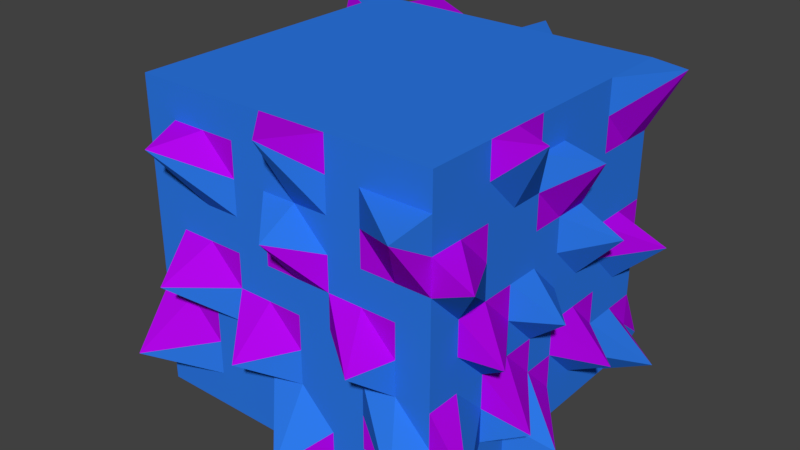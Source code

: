 # Source: block3.blend  (saved by Blender 2.79.0; exported with 4.5.12 LTS)
import bpy
from mathutils import Matrix  # noqa: F401  (used for matrix-valued properties, if any)

bpy.ops.wm.read_factory_settings(use_empty=True)
scene = bpy.context.scene
scene.name = 'Scene'

# ---- collections
col_collection_1 = bpy.data.collections.new('Collection 1'); scene.collection.children.link(col_collection_1)

# ---- materials (node trees are filled in below, after node groups)
mat_material = bpy.data.materials.new('Material')
mat_material.alpha_threshold = 0.0
mat_material.use_transparent_shadow = False
mat_material.diffuse_color = (0.02684, 0.1919, 0.8, 1.0)
mat_material.roughness = 0.5
mat_material.line_color = (0.0, 0.0, 0.0, 1.0)
mat_material_001 = bpy.data.materials.new('Material.001')
mat_material_001.alpha_threshold = 0.0
mat_material_001.use_transparent_shadow = False
mat_material_001.diffuse_color = (0.4484, 0.002057, 0.8, 1.0)
mat_material_001.roughness = 0.5

# ---- material node trees

# ---- world
world_world = bpy.data.worlds.new('World'); scene.world = world_world
world_world.color = (0.05088, 0.05088, 0.05088)
world_world.use_sun_shadow = False
world_world.sun_shadow_jitter_overblur = 0.0
world_world.cycles.sampling_method = 'MANUAL'

# ---- meshes
me_cube = bpy.data.meshes.new('Cube')
me_cube.from_pydata([(1.0, 1.0, -1.0), (1.0, -1.0, -1.0), (-1.0, -1.0, -1.0), (-1.0, 1.0, -1.0), (1.0, 1.0, 1.0), (1.0, -1.0, 1.0), (-1.0, -1.0, 1.0), (-1.0, 1.0, 1.0), (1.0, 0.7778, -1.0), (1.0, 0.5556, -1.0), (1.0, 0.3333, -1.0), (1.0, 0.1111, -1.0), (1.0, -0.1111, -1.0), (1.0, -0.3333, -1.0), (1.0, -0.5556, -1.0), (1.0, -0.7778, -1.0), (-1.0, -0.7778, -1.0), (-1.0, -0.5556, -1.0), (-1.0, -0.3333, -1.0), (-1.0, -0.1111, -1.0), (-1.0, 0.1111, -1.0), (-1.0, 0.3333, -1.0), (-1.0, 0.5556, -1.0), (-1.0, 0.7778, -1.0), (1.0, 0.7778, 1.0), (1.0, 0.5556, 1.0), (1.0, 0.3333, 1.0), (1.0, 0.1111, 1.0), (1.0, -0.1111, 1.0), (1.0, -0.3333, 1.0), (1.0, -0.5556, 1.0), (1.0, -0.7778, 1.0), (-1.0, -0.7778, 1.0), (-1.0, -0.5556, 1.0), (-1.0, -0.3333, 1.0), (-1.0, -0.1111, 1.0), (-1.0, 0.1111, 1.0), (-1.0, 0.3333, 1.0), (-1.0, 0.5556, 1.0), (-1.0, 0.7778, 1.0), (0.7778, 1.0, -1.0), (0.5556, 1.0, -1.0), (0.3333, 1.0, -1.0), (0.1111, 1.0, -1.0), (-0.1111, 1.0, -1.0), (-0.3333, 1.0, -1.0), (-0.5556, 1.0, -1.0), (-0.7778, 1.0, -1.0), (0.7778, -1.0, -1.0), (0.5556, -1.0, -1.0), (0.3333, -1.0, -1.0), (0.1111, -1.0, -1.0), (-0.1111, -1.0, -1.0), (-0.3333, -1.0, -1.0), (-0.5556, -1.0, -1.0), (-0.7778, -1.0, -1.0), (0.7778, 1.0, 1.0), (0.5556, 1.0, 1.0), (0.3333, 1.0, 1.0), (0.1111, 1.0, 1.0), (-0.1111, 1.0, 1.0), (-0.3333, 1.0, 1.0), (-0.5556, 1.0, 1.0), (-0.7778, 1.0, 1.0), (0.7778, -1.0, 1.0), (0.5556, -1.0, 1.0), (0.3333, -1.0, 1.0), (0.1111, -1.0, 1.0), (-0.1111, -1.0, 1.0), (-0.3333, -1.0, 1.0), (-0.5556, -1.0, 1.0), (-0.7778, -1.0, 1.0), (-0.7778, 0.7778, 1.0), (-0.5556, 0.7778, 1.0), (-0.3333, 0.7778, 1.0), (-0.1111, 0.7778, 1.0), (0.1111, 0.7778, 1.0), (0.3333, 0.7778, 1.0), (0.5556, 0.7778, 1.0), (0.7778, 0.7778, 1.0), (-0.7778, 0.5556, 1.0), (-0.5556, 0.5556, 1.0), (-0.3333, 0.5556, 1.0), (-0.1111, 0.5556, 1.0), (0.1111, 0.5556, 1.0), (0.3333, 0.5556, 1.0), (0.5556, 0.5556, 1.0), (0.7778, 0.5556, 1.0), (-0.7778, 0.3333, 1.0), (-0.5556, 0.3333, 1.0), (-0.3333, 0.3333, 1.0), (-0.1111, 0.3333, 1.0), (0.1111, 0.3333, 1.0), (0.3333, 0.3333, 1.0), (0.5556, 0.3333, 1.0), (0.7778, 0.3333, 1.0), (-0.7778, 0.1111, 1.0), (-0.5556, 0.1111, 1.0), (-0.3333, 0.1111, 1.0), (-0.1111, 0.1111, 1.0), (0.1111, 0.1111, 1.0), (0.3333, 0.1111, 1.0), (0.5556, 0.1111, 1.0), (0.7778, 0.1111, 1.0), (-0.7778, -0.1111, 1.0), (-0.5556, -0.1111, 1.0), (-0.3333, -0.1111, 1.0), (-0.1111, -0.1111, 1.0), (0.1111, -0.1111, 1.0), (0.3333, -0.1111, 1.0), (0.5556, -0.1111, 1.0), (0.7778, -0.1111, 1.0), (-0.7778, -0.3333, 1.0), (-0.5556, -0.3333, 1.0), (-0.3333, -0.3333, 1.0), (-0.1111, -0.3333, 1.0), (0.1111, -0.3333, 1.0), (0.3333, -0.3333, 1.0), (0.5556, -0.3333, 1.0), (0.7778, -0.3333, 1.0), (-0.7778, -0.5556, 1.0), (-0.5556, -0.5556, 1.0), (-0.3333, -0.5556, 1.0), (-0.1111, -0.5556, 1.0), (0.1111, -0.5556, 1.0), (0.3333, -0.5556, 1.0), (0.5556, -0.5556, 1.0), (0.7778, -0.5556, 1.0), (-0.7778, -0.7778, 1.0), (-0.5556, -0.7778, 1.0), (-0.3333, -0.7778, 1.0), (-0.1111, -0.7778, 1.0), (0.1111, -0.7778, 1.0), (0.3333, -0.7778, 1.0), (0.5556, -0.7778, 1.0), (0.7778, -0.7778, 1.0), (0.7778, 0.7778, -1.0), (0.5556, 0.7778, -1.0), (0.3333, 0.7778, -1.0), (0.1111, 0.7778, -1.0), (-0.1111, 0.7778, -1.0), (-0.3333, 0.7778, -1.0), (-0.5556, 0.7778, -1.0), (-0.7778, 0.7778, -1.0), (0.7778, 0.5556, -1.0), (0.5556, 0.5556, -1.0), (0.3333, 0.5556, -1.0), (0.1111, 0.5556, -1.0), (-0.1111, 0.5556, -1.0), (-0.3333, 0.5556, -1.0), (-0.5556, 0.5556, -1.0), (-0.7778, 0.5556, -1.0), (0.7778, 0.3333, -1.0), (0.5556, 0.3333, -1.0), (0.3333, 0.3333, -1.0), (0.1111, 0.3333, -1.0), (-0.1111, 0.3333, -1.0), (-0.3333, 0.3333, -1.0), (-0.5556, 0.3333, -1.0), (-0.7778, 0.3333, -1.0), (0.7778, 0.1111, -1.0), (0.5556, 0.1111, -1.0), (0.3333, 0.1111, -1.0), (0.1111, 0.1111, -1.0), (-0.1111, 0.1111, -1.0), (-0.3333, 0.1111, -1.0), (-0.5556, 0.1111, -1.0), (-0.7778, 0.1111, -1.0), (0.7778, -0.1111, -1.0), (0.5556, -0.1111, -1.0), (0.3333, -0.1111, -1.0), (0.1111, -0.1111, -1.0), (-0.1111, -0.1111, -1.0), (-0.3333, -0.1111, -1.0), (-0.5556, -0.1111, -1.0), (-0.7778, -0.1111, -1.0), (0.7778, -0.3333, -1.0), (0.5556, -0.3333, -1.0), (0.3333, -0.3333, -1.0), (0.1111, -0.3333, -1.0), (-0.1111, -0.3333, -1.0), (-0.3333, -0.3333, -1.0), (-0.5556, -0.3333, -1.0), (-0.7778, -0.3333, -1.0), (0.7778, -0.5556, -1.0), (0.5556, -0.5556, -1.0), (0.3333, -0.5556, -1.0), (0.1111, -0.5556, -1.0), (-0.1111, -0.5556, -1.0), (-0.3333, -0.5556, -1.0), (-0.5556, -0.5556, -1.0), (-0.7778, -0.5556, -1.0), (0.7778, -0.7778, -1.0), (0.5556, -0.7778, -1.0), (0.3333, -0.7778, -1.0), (0.1111, -0.7778, -1.0), (-0.1111, -0.7778, -1.0), (-0.3333, -0.7778, -1.0), (-0.5556, -0.7778, -1.0), (-0.7778, -0.7778, -1.0), (1.0, 1.0, -0.7778), (1.0, 1.0, -0.5556), (1.0, 1.0, -0.3333), (1.0, 1.0, -0.1111), (1.0, 1.0, 0.1111), (1.0, 1.0, 0.3333), (1.0, 1.0, 0.5556), (1.0, 1.0, 0.7778), (1.0, -1.0, -0.7778), (1.0, -1.0, -0.5556), (1.0, -1.0, -0.3333), (1.0, -1.0, -0.1111), (1.0, -1.0, 0.1111), (1.0, -1.0, 0.3333), (1.0, -1.0, 0.5556), (1.0, -1.0, 0.7778), (-1.0, -1.0, -0.7778), (-1.0, -1.0, -0.5556), (-1.0, -1.0, -0.3333), (-1.0, -1.0, -0.1111), (-1.0, -1.0, 0.1111), (-1.0, -1.0, 0.3333), (-1.0, -1.0, 0.5556), (-1.0, -1.0, 0.7778), (-1.0, 1.0, -0.7778), (-1.0, 1.0, -0.5556), (-1.0, 1.0, -0.3333), (-1.0, 1.0, -0.1111), (-1.0, 1.0, 0.1111), (-1.0, 1.0, 0.3333), (-1.0, 1.0, 0.5556), (-1.0, 1.0, 0.7778), (-1.0, -0.7778, 0.7778), (-1.0, -0.7778, 0.5556), (-1.0, -0.7778, 0.3333), (-1.0, -0.7778, 0.1111), (-1.0, -0.7778, -0.1111), (-1.0, -0.7778, -0.3333), (-1.0, -0.7778, -0.5556), (-1.0, -0.7778, -0.7778), (-1.0, -0.5556, 0.7778), (-1.0, -0.5556, 0.5556), (-1.0, -0.5556, 0.3333), (-1.271, -0.71, 0.1513), (-1.0, -0.5556, -0.1111), (-1.0, -0.5556, -0.3333), (-1.271, -0.71, -0.6866), (-1.0, -0.5556, -0.7778), (-1.0, -0.3333, 0.7778), (-1.271, -0.4307, 0.71), (-1.0, -0.3333, 0.3333), (-1.0, -0.3333, 0.1111), (-1.0, -0.3333, -0.1111), (-1.0, -0.3333, -0.3333), (-1.0, -0.3333, -0.5556), (-1.0, -0.3333, -0.7778), (-1.0, -0.1111, 0.7778), (-1.0, -0.1111, 0.5556), (-1.0, -0.1111, 0.3333), (-1.0, -0.1111, 0.1111), (-1.271, -0.1513, -0.128), (-1.0, -0.1111, -0.3333), (-1.0, -0.1111, -0.5556), (-1.271, -0.1513, -0.966), (-1.0, 0.1111, 0.7778), (-1.0, 0.1111, 0.5556), (-1.271, 0.128, 0.4307), (-1.0, 0.1111, 0.1111), (-1.0, 0.1111, -0.1111), (-1.0, 0.1111, -0.3333), (-1.0, 0.1111, -0.5556), (-1.0, 0.1111, -0.7778), (-1.0, 0.3333, 0.7778), (-1.0, 0.3333, 0.5556), (-1.0, 0.3333, 0.3333), (-1.0, 0.3333, 0.1111), (-1.0, 0.3333, -0.1111), (-1.0, 0.3333, -0.3333), (-1.271, 0.4073, -0.6866), (-1.0, 0.3333, -0.7778), (-1.0, 0.5556, 0.7778), (-1.0, 0.5556, 0.5556), (-1.0, 0.5556, 0.3333), (-1.271, 0.6866, 0.1513), (-1.0, 0.5556, -0.1111), (-1.0, 0.5556, -0.3333), (-1.0, 0.5556, -0.5556), (-1.0, 0.5556, -0.7778), (-1.271, 0.966, 0.9893), (-1.0, 0.7778, 0.5556), (-1.0, 0.7778, 0.3333), (-1.0, 0.7778, 0.1111), (-1.0, 0.7778, -0.1111), (-1.0, 0.7778, -0.3333), (-1.271, 0.966, -0.6866), (-1.0, 0.7778, -0.7778), (1.243, 0.966, 0.9893), (1.0, 0.7778, 0.5556), (1.0, 0.7778, 0.3333), (1.0, 0.7778, 0.1111), (1.243, 0.966, -0.128), (1.0, 0.7778, -0.3333), (1.0, 0.7778, -0.5556), (1.243, 0.966, -0.966), (1.0, 0.5556, 0.7778), (1.0, 0.5556, 0.5556), (1.0, 0.5556, 0.3333), (1.0, 0.5556, 0.1111), (1.0, 0.5556, -0.1111), (1.0, 0.5556, -0.3333), (1.0, 0.5556, -0.5556), (1.0, 0.5556, -0.7778), (1.0, 0.3333, 0.7778), (1.0, 0.3333, 0.5556), (1.0, 0.3333, 0.3333), (1.243, 0.4073, 0.1513), (1.0, 0.3333, -0.1111), (1.0, 0.3333, -0.3333), (1.243, 0.4073, -0.6866), (1.0, 0.3333, -0.7778), (1.0, 0.1111, 0.7778), (1.243, 0.128, 0.71), (1.0, 0.1111, 0.3333), (1.0, 0.1111, 0.1111), (1.0, 0.1111, -0.1111), (1.0, 0.1111, -0.3333), (1.0, 0.1111, -0.5556), (1.0, 0.1111, -0.7778), (1.0, -0.1111, 0.7778), (1.0, -0.1111, 0.5556), (1.0, -0.1111, 0.3333), (1.0, -0.1111, 0.1111), (1.243, -0.1513, -0.128), (1.0, -0.1111, -0.3333), (1.0, -0.1111, -0.5556), (1.243, -0.1513, -0.966), (1.243, -0.4307, 0.9893), (1.0, -0.3333, 0.5556), (1.0, -0.3333, 0.3333), (1.0, -0.3333, 0.1111), (1.0, -0.3333, -0.1111), (1.0, -0.3333, -0.3333), (1.243, -0.4307, -0.6866), (1.0, -0.3333, -0.7778), (1.0, -0.5556, 0.7778), (1.0, -0.5556, 0.5556), (1.0, -0.5556, 0.3333), (1.0, -0.5556, 0.1111), (1.243, -0.71, -0.128), (1.0, -0.5556, -0.3333), (1.0, -0.5556, -0.5556), (1.0, -0.5556, -0.7778), (1.0, -0.7778, 0.7778), (1.0, -0.7778, 0.5556), (1.243, -0.9893, 0.4307), (1.0, -0.7778, 0.1111), (1.0, -0.7778, -0.1111), (1.0, -0.7778, -0.3333), (1.243, -0.9893, -0.6866), (1.0, -0.7778, -0.7778), (0.9634, 1.245, -0.966), (0.7778, 1.0, -0.5556), (0.7778, 1.0, -0.3333), (0.7778, 1.0, -0.1111), (0.7778, 1.0, 0.1111), (0.7778, 1.0, 0.3333), (0.7778, 1.0, 0.5556), (0.7778, 1.0, 0.7778), (0.5556, 1.0, -0.7778), (0.5556, 1.0, -0.5556), (0.684, 1.245, -0.4073), (0.5556, 1.0, -0.1111), (0.5556, 1.0, 0.1111), (0.5556, 1.0, 0.3333), (0.684, 1.245, 0.71), (0.5556, 1.0, 0.7778), (0.3333, 1.0, -0.7778), (0.3333, 1.0, -0.5556), (0.3333, 1.0, -0.3333), (0.3333, 1.0, -0.1111), (0.3333, 1.0, 0.1111), (0.3333, 1.0, 0.3333), (0.3333, 1.0, 0.5556), (0.3333, 1.0, 0.7778), (0.1111, 1.0, -0.7778), (0.1111, 1.0, -0.5556), (0.1111, 1.0, -0.3333), (0.1111, 1.0, -0.1111), (0.1254, 1.245, 0.1513), (0.1111, 1.0, 0.3333), (0.1111, 1.0, 0.5556), (0.1254, 1.245, 0.9893), (-0.1111, 1.0, -0.7778), (-0.1539, 1.245, -0.6866), (-0.1111, 1.0, -0.3333), (-0.1111, 1.0, -0.1111), (-0.1111, 1.0, 0.1111), (-0.1111, 1.0, 0.3333), (-0.1111, 1.0, 0.5556), (-0.1111, 1.0, 0.7778), (-0.3333, 1.0, -0.7778), (-0.3333, 1.0, -0.5556), (-0.3333, 1.0, -0.3333), (-0.3333, 1.0, -0.1111), (-0.4333, 1.245, 0.1513), (-0.3333, 1.0, 0.3333), (-0.3333, 1.0, 0.5556), (-0.3333, 1.0, 0.7778), (-0.7126, 1.245, -0.966), (-0.5556, 1.0, -0.5556), (-0.5556, 1.0, -0.3333), (-0.5556, 1.0, -0.1111), (-0.5556, 1.0, 0.1111), (-0.5556, 1.0, 0.3333), (-0.5556, 1.0, 0.5556), (-0.7126, 1.245, 0.9893), (-0.7778, 1.0, -0.7778), (-0.7778, 1.0, -0.5556), (-0.9919, 1.245, -0.4073), (-0.7778, 1.0, -0.1111), (-0.7778, 1.0, 0.1111), (-0.9919, 1.245, 0.4307), (-0.7778, 1.0, 0.5556), (-0.7778, 1.0, 0.7778), (0.7778, -1.0, 0.7778), (0.9634, -1.269, 0.71), (0.7778, -1.0, 0.3333), (0.7778, -1.0, 0.1111), (0.7778, -1.0, -0.1111), (0.7778, -1.0, -0.3333), (0.9634, -1.269, -0.6866), (0.7778, -1.0, -0.7778), (0.5556, -1.0, 0.7778), (0.5556, -1.0, 0.5556), (0.5556, -1.0, 0.3333), (0.5556, -1.0, 0.1111), (0.684, -1.269, -0.128), (0.5556, -1.0, -0.3333), (0.5556, -1.0, -0.5556), (0.5556, -1.0, -0.7778), (0.3333, -1.0, 0.7778), (0.3333, -1.0, 0.5556), (0.3333, -1.0, 0.3333), (0.3333, -1.0, 0.1111), (0.3333, -1.0, -0.1111), (0.3333, -1.0, -0.3333), (0.3333, -1.0, -0.5556), (0.3333, -1.0, -0.7778), (0.1254, -1.269, 0.9893), (0.1111, -1.0, 0.5556), (0.1254, -1.269, 0.4307), (0.1111, -1.0, 0.1111), (0.1111, -1.0, -0.1111), (0.1111, -1.0, -0.3333), (0.1111, -1.0, -0.5556), (0.1254, -1.269, -0.966), (-0.1111, -1.0, 0.7778), (-0.1111, -1.0, 0.5556), (-0.1111, -1.0, 0.3333), (-0.1111, -1.0, 0.1111), (-0.1111, -1.0, -0.1111), (-0.1539, -1.269, -0.4073), (-0.1111, -1.0, -0.5556), (-0.1111, -1.0, -0.7778), (-0.3333, -1.0, 0.7778), (-0.3333, -1.0, 0.5556), (-0.3333, -1.0, 0.3333), (-0.3333, -1.0, 0.1111), (-0.3333, -1.0, -0.1111), (-0.3333, -1.0, -0.3333), (-0.3333, -1.0, -0.5556), (-0.3333, -1.0, -0.7778), (-0.5556, -1.0, 0.7778), (-0.7126, -1.269, 0.71), (-0.5556, -1.0, 0.3333), (-0.5556, -1.0, 0.1111), (-0.7126, -1.269, -0.128), (-0.5556, -1.0, -0.3333), (-0.5556, -1.0, -0.5556), (-0.5556, -1.0, -0.7778), (-0.7778, -1.0, 0.7778), (-0.7778, -1.0, 0.5556), (-0.7778, -1.0, 0.3333), (-0.7778, -1.0, 0.1111), (-0.7778, -1.0, -0.1111), (-0.7778, -1.0, -0.3333), (-0.9919, -1.269, -0.6866), (-0.7778, -1.0, -0.7778)], [], [(199, 55, 2, 16), (128, 32, 6, 71), (352, 31, 5, 215), (480, 71, 6, 223), (288, 39, 7, 231), (416, 47, 3, 224), (223, 6, 32, 232), (232, 32, 33, 240), (240, 33, 34, 248), (248, 34, 35, 256), (256, 35, 36, 264), (264, 36, 37, 272), (272, 37, 38, 280), (280, 38, 39, 288), (207, 4, 24, 296), (296, 24, 25, 304), (304, 25, 26, 312), (312, 26, 27, 320), (320, 27, 28, 328), (328, 28, 29, 336), (336, 29, 30, 344), (344, 30, 31, 352), (63, 7, 39, 72), (72, 39, 38, 80), (80, 38, 37, 88), (88, 37, 36, 96), (96, 36, 35, 104), (104, 35, 34, 112), (112, 34, 33, 120), (120, 33, 32, 128), (47, 143, 23, 3), (143, 151, 22, 23), (151, 159, 21, 22), (159, 167, 20, 21), (167, 175, 19, 20), (175, 183, 18, 19), (183, 191, 17, 18), (191, 199, 16, 17), (14, 15, 192, 184), (184, 192, 193, 185), (185, 193, 194, 186), (186, 194, 195, 187), (187, 195, 196, 188), (188, 196, 197, 189), (189, 197, 198, 190), (190, 198, 199, 191), (13, 14, 184, 176), (176, 184, 185, 177), (177, 185, 186, 178), (178, 186, 187, 179), (179, 187, 188, 180), (180, 188, 189, 181), (181, 189, 190, 182), (182, 190, 191, 183), (12, 13, 176, 168), (168, 176, 177, 169), (169, 177, 178, 170), (170, 178, 179, 171), (171, 179, 180, 172), (172, 180, 181, 173), (173, 181, 182, 174), (174, 182, 183, 175), (11, 12, 168, 160), (160, 168, 169, 161), (161, 169, 170, 162), (162, 170, 171, 163), (163, 171, 172, 164), (164, 172, 173, 165), (165, 173, 174, 166), (166, 174, 175, 167), (10, 11, 160, 152), (152, 160, 161, 153), (153, 161, 162, 154), (154, 162, 163, 155), (155, 163, 164, 156), (156, 164, 165, 157), (157, 165, 166, 158), (158, 166, 167, 159), (9, 10, 152, 144), (144, 152, 153, 145), (145, 153, 154, 146), (146, 154, 155, 147), (147, 155, 156, 148), (148, 156, 157, 149), (149, 157, 158, 150), (150, 158, 159, 151), (8, 9, 144, 136), (136, 144, 145, 137), (137, 145, 146, 138), (138, 146, 147, 139), (139, 147, 148, 140), (140, 148, 149, 141), (141, 149, 150, 142), (142, 150, 151, 143), (0, 8, 136, 40), (40, 136, 137, 41), (41, 137, 138, 42), (42, 138, 139, 43), (43, 139, 140, 44), (44, 140, 141, 45), (45, 141, 142, 46), (46, 142, 143, 47), (30, 127, 135, 31), (127, 126, 134, 135), (126, 125, 133, 134), (125, 124, 132, 133), (124, 123, 131, 132), (123, 122, 130, 131), (122, 121, 129, 130), (121, 120, 128, 129), (29, 119, 127, 30), (119, 118, 126, 127), (118, 117, 125, 126), (117, 116, 124, 125), (116, 115, 123, 124), (115, 114, 122, 123), (114, 113, 121, 122), (113, 112, 120, 121), (28, 111, 119, 29), (111, 110, 118, 119), (110, 109, 117, 118), (109, 108, 116, 117), (108, 107, 115, 116), (107, 106, 114, 115), (106, 105, 113, 114), (105, 104, 112, 113), (27, 103, 111, 28), (103, 102, 110, 111), (102, 101, 109, 110), (101, 100, 108, 109), (100, 99, 107, 108), (99, 98, 106, 107), (98, 97, 105, 106), (97, 96, 104, 105), (26, 95, 103, 27), (95, 94, 102, 103), (94, 93, 101, 102), (93, 92, 100, 101), (92, 91, 99, 100), (91, 90, 98, 99), (90, 89, 97, 98), (89, 88, 96, 97), (25, 87, 95, 26), (87, 86, 94, 95), (86, 85, 93, 94), (85, 84, 92, 93), (84, 83, 91, 92), (83, 82, 90, 91), (82, 81, 89, 90), (81, 80, 88, 89), (24, 79, 87, 25), (79, 78, 86, 87), (78, 77, 85, 86), (77, 76, 84, 85), (76, 75, 83, 84), (75, 74, 82, 83), (74, 73, 81, 82), (73, 72, 80, 81), (4, 56, 79, 24), (56, 57, 78, 79), (57, 58, 77, 78), (58, 59, 76, 77), (59, 60, 75, 76), (60, 61, 74, 75), (61, 62, 73, 74), (62, 63, 72, 73), (200, 0, 40, 360), (360, 40, 41, 368), (368, 41, 42, 376), (376, 42, 43, 384), (384, 43, 44, 392), (392, 44, 45, 400), (400, 45, 46, 408), (408, 46, 47, 416), (215, 5, 64, 424), (424, 64, 65, 432), (432, 65, 66, 440), (440, 66, 67, 448), (448, 67, 68, 456), (456, 68, 69, 464), (464, 69, 70, 472), (472, 70, 71, 480), (31, 135, 64, 5), (135, 134, 65, 64), (134, 133, 66, 65), (133, 132, 67, 66), (132, 131, 68, 67), (131, 130, 69, 68), (130, 129, 70, 69), (129, 128, 71, 70), (15, 1, 48, 192), (192, 48, 49, 193), (193, 49, 50, 194), (194, 50, 51, 195), (195, 51, 52, 196), (196, 52, 53, 197), (197, 53, 54, 198), (198, 54, 55, 199), (54, 479, 487, 55), (479, 478, 486, 487), (478, 477, 485, 486), (477, 476, 484, 485), (476, 475, 483, 484), (475, 474, 482, 483), (474, 473, 481, 482), (473, 472, 480, 481), (53, 471, 479, 54), (471, 470, 478, 479), (470, 469, 477, 478), (469, 468, 476, 477), (468, 467, 475, 476), (467, 466, 474, 475), (466, 465, 473, 474), (465, 464, 472, 473), (52, 463, 471, 53), (463, 462, 470, 471), (462, 461, 469, 470), (461, 460, 468, 469), (460, 459, 467, 468), (459, 458, 466, 467), (458, 457, 465, 466), (457, 456, 464, 465), (51, 455, 463, 52), (455, 454, 462, 463), (454, 453, 461, 462), (453, 452, 460, 461), (452, 451, 459, 460), (451, 450, 458, 459), (450, 449, 457, 458), (449, 448, 456, 457), (50, 447, 455, 51), (447, 446, 454, 455), (446, 445, 453, 454), (445, 444, 452, 453), (444, 443, 451, 452), (443, 442, 450, 451), (442, 441, 449, 450), (441, 440, 448, 449), (49, 439, 447, 50), (439, 438, 446, 447), (438, 437, 445, 446), (437, 436, 444, 445), (436, 435, 443, 444), (435, 434, 442, 443), (434, 433, 441, 442), (433, 432, 440, 441), (48, 431, 439, 49), (431, 430, 438, 439), (430, 429, 437, 438), (429, 428, 436, 437), (428, 427, 435, 436), (427, 426, 434, 435), (426, 425, 433, 434), (425, 424, 432, 433), (1, 208, 431, 48), (208, 209, 430, 431), (209, 210, 429, 430), (210, 211, 428, 429), (211, 212, 427, 428), (212, 213, 426, 427), (213, 214, 425, 426), (214, 215, 424, 425), (62, 415, 423, 63), (415, 414, 422, 423), (414, 413, 421, 422), (413, 412, 420, 421), (412, 411, 419, 420), (411, 410, 418, 419), (410, 409, 417, 418), (409, 408, 416, 417), (61, 407, 415, 62), (407, 406, 414, 415), (406, 405, 413, 414), (405, 404, 412, 413), (404, 403, 411, 412), (403, 402, 410, 411), (402, 401, 409, 410), (401, 400, 408, 409), (60, 399, 407, 61), (399, 398, 406, 407), (398, 397, 405, 406), (397, 396, 404, 405), (396, 395, 403, 404), (395, 394, 402, 403), (394, 393, 401, 402), (393, 392, 400, 401), (59, 391, 399, 60), (391, 390, 398, 399), (390, 389, 397, 398), (389, 388, 396, 397), (388, 387, 395, 396), (387, 386, 394, 395), (386, 385, 393, 394), (385, 384, 392, 393), (58, 383, 391, 59), (383, 382, 390, 391), (382, 381, 389, 390), (381, 380, 388, 389), (380, 379, 387, 388), (379, 378, 386, 387), (378, 377, 385, 386), (377, 376, 384, 385), (57, 375, 383, 58), (375, 374, 382, 383), (374, 373, 381, 382), (373, 372, 380, 381), (372, 371, 379, 380), (371, 370, 378, 379), (370, 369, 377, 378), (369, 368, 376, 377), (56, 367, 375, 57), (367, 366, 374, 375), (366, 365, 373, 374), (365, 364, 372, 373), (364, 363, 371, 372), (363, 362, 370, 371), (362, 361, 369, 370), (361, 360, 368, 369), (4, 207, 367, 56), (207, 206, 366, 367), (206, 205, 365, 366), (205, 204, 364, 365), (204, 203, 363, 364), (203, 202, 362, 363), (202, 201, 361, 362), (201, 200, 360, 361), (14, 351, 359, 15), (351, 350, 358, 359), (350, 349, 357, 358), (349, 348, 356, 357), (348, 347, 355, 356), (347, 346, 354, 355), (346, 345, 353, 354), (345, 344, 352, 353), (13, 343, 351, 14), (343, 342, 350, 351), (342, 341, 349, 350), (341, 340, 348, 349), (340, 339, 347, 348), (339, 338, 346, 347), (338, 337, 345, 346), (337, 336, 344, 345), (12, 335, 343, 13), (335, 334, 342, 343), (334, 333, 341, 342), (333, 332, 340, 341), (332, 331, 339, 340), (331, 330, 338, 339), (330, 329, 337, 338), (329, 328, 336, 337), (11, 327, 335, 12), (327, 326, 334, 335), (326, 325, 333, 334), (325, 324, 332, 333), (324, 323, 331, 332), (323, 322, 330, 331), (322, 321, 329, 330), (321, 320, 328, 329), (10, 319, 327, 11), (319, 318, 326, 327), (318, 317, 325, 326), (317, 316, 324, 325), (316, 315, 323, 324), (315, 314, 322, 323), (314, 313, 321, 322), (313, 312, 320, 321), (9, 311, 319, 10), (311, 310, 318, 319), (310, 309, 317, 318), (309, 308, 316, 317), (308, 307, 315, 316), (307, 306, 314, 315), (306, 305, 313, 314), (305, 304, 312, 313), (8, 303, 311, 9), (303, 302, 310, 311), (302, 301, 309, 310), (301, 300, 308, 309), (300, 299, 307, 308), (299, 298, 306, 307), (298, 297, 305, 306), (297, 296, 304, 305), (0, 200, 303, 8), (200, 201, 302, 303), (201, 202, 301, 302), (202, 203, 300, 301), (203, 204, 299, 300), (204, 205, 298, 299), (205, 206, 297, 298), (206, 207, 296, 297), (22, 287, 295, 23), (287, 286, 294, 295), (286, 285, 293, 294), (285, 284, 292, 293), (284, 283, 291, 292), (283, 282, 290, 291), (282, 281, 289, 290), (281, 280, 288, 289), (21, 279, 287, 22), (279, 278, 286, 287), (278, 277, 285, 286), (277, 276, 284, 285), (276, 275, 283, 284), (275, 274, 282, 283), (274, 273, 281, 282), (273, 272, 280, 281), (20, 271, 279, 21), (271, 270, 278, 279), (270, 269, 277, 278), (269, 268, 276, 277), (268, 267, 275, 276), (267, 266, 274, 275), (266, 265, 273, 274), (265, 264, 272, 273), (19, 263, 271, 20), (263, 262, 270, 271), (262, 261, 269, 270), (261, 260, 268, 269), (260, 259, 267, 268), (259, 258, 266, 267), (258, 257, 265, 266), (257, 256, 264, 265), (18, 255, 263, 19), (255, 254, 262, 263), (254, 253, 261, 262), (253, 252, 260, 261), (252, 251, 259, 260), (251, 250, 258, 259), (250, 249, 257, 258), (249, 248, 256, 257), (17, 247, 255, 18), (247, 246, 254, 255), (246, 245, 253, 254), (245, 244, 252, 253), (244, 243, 251, 252), (243, 242, 250, 251), (242, 241, 249, 250), (241, 240, 248, 249), (16, 239, 247, 17), (239, 238, 246, 247), (238, 237, 245, 246), (237, 236, 244, 245), (236, 235, 243, 244), (235, 234, 242, 243), (234, 233, 241, 242), (233, 232, 240, 241), (2, 216, 239, 16), (216, 217, 238, 239), (217, 218, 237, 238), (218, 219, 236, 237), (219, 220, 235, 236), (220, 221, 234, 235), (221, 222, 233, 234), (222, 223, 232, 233), (63, 423, 231, 7), (423, 422, 230, 231), (422, 421, 229, 230), (421, 420, 228, 229), (420, 419, 227, 228), (419, 418, 226, 227), (418, 417, 225, 226), (417, 416, 224, 225), (23, 295, 224, 3), (295, 294, 225, 224), (294, 293, 226, 225), (293, 292, 227, 226), (292, 291, 228, 227), (291, 290, 229, 228), (290, 289, 230, 229), (289, 288, 231, 230), (55, 487, 216, 2), (487, 486, 217, 216), (486, 485, 218, 217), (485, 484, 219, 218), (484, 483, 220, 219), (483, 482, 221, 220), (482, 481, 222, 221), (481, 480, 223, 222), (15, 359, 208, 1), (359, 358, 209, 208), (358, 357, 210, 209), (357, 356, 211, 210), (356, 355, 212, 211), (355, 354, 213, 212), (354, 353, 214, 213), (353, 352, 215, 214)])
me_cube.polygons.foreach_set('material_index', [0, 0, 0, 0, 0, 0, 0, 0, 0, 0, 0, 0, 0, 1, 0, 0, 0, 0, 0, 1, 1, 0, 0, 0, 0, 0, 0, 0, 0, 0, 0, 0, 0, 0, 0, 0, 0, 0, 0, 0, 0, 0, 0, 0, 0, 0, 0, 0, 0, 0, 0, 0, 0, 0, 0, 0, 0, 0, 0, 0, 0, 0, 0, 0, 0, 0, 0, 0, 0, 0, 0, 0, 0, 0, 0, 0, 0, 0, 0, 0, 0, 0, 0, 0, 0, 0, 0, 0, 0, 0, 0, 0, 0, 0, 0, 0, 0, 0, 0, 0, 0, 0, 0, 0, 0, 0, 0, 0, 0, 0, 0, 0, 0, 0, 0, 0, 0, 0, 0, 0, 0, 0, 0, 0, 0, 0, 0, 0, 0, 0, 0, 0, 0, 0, 0, 0, 0, 0, 0, 0, 0, 0, 0, 0, 0, 0, 0, 0, 0, 0, 0, 0, 0, 0, 0, 0, 0, 0, 0, 0, 0, 0, 0, 0, 0, 0, 0, 0, 0, 0, 0, 0, 0, 0, 0, 0, 0, 1, 1, 0, 0, 0, 0, 0, 0, 0, 0, 0, 0, 0, 0, 0, 0, 0, 0, 0, 0, 0, 0, 0, 1, 0, 1, 0, 0, 1, 0, 0, 0, 0, 1, 0, 0, 1, 0, 0, 0, 1, 0, 0, 0, 0, 1, 0, 0, 1, 0, 1, 0, 0, 1, 0, 0, 0, 0, 1, 0, 0, 0, 0, 0, 0, 1, 0, 0, 0, 0, 1, 0, 0, 1, 0, 1, 0, 0, 1, 0, 0, 0, 0, 1, 0, 1, 0, 1, 0, 0, 1, 0, 1, 1, 0, 0, 0, 1, 0, 0, 0, 0, 0, 0, 0, 1, 0, 1, 0, 1, 0, 0, 1, 0, 0, 1, 0, 0, 1, 0, 1, 0, 0, 0, 0, 0, 1, 0, 0, 0, 1, 0, 0, 0, 1, 0, 0, 0, 1, 0, 1, 0, 0, 0, 0, 0, 0, 0, 1, 0, 0, 0, 0, 1, 0, 1, 0, 0, 0, 1, 0, 1, 0, 0, 0, 0, 0, 1, 0, 0, 0, 0, 0, 0, 1, 0, 0, 0, 0, 1, 0, 0, 0, 1, 0, 0, 0, 1, 0, 0, 0, 1, 0, 0, 0, 0, 0, 0, 0, 0, 0, 1, 0, 0, 1, 0, 1, 0, 0, 1, 0, 0, 1, 0, 0, 1, 0, 1, 0, 0, 1, 0, 0, 1, 0, 1, 0, 0, 0, 0, 0, 1, 0, 0, 1, 0, 0, 1, 0, 0, 0, 0, 1, 0, 0, 1, 0, 0, 0, 1, 0, 0, 1, 0, 0, 1, 0, 0, 1, 0, 1, 0, 0, 1, 0, 0, 1, 0, 0, 0, 0, 0, 0, 0, 0, 0, 0, 0, 0, 1, 0, 0, 1, 0, 0, 0, 0, 1, 0, 0, 0, 0, 0, 0, 0, 1, 0, 0, 0, 0, 0, 0, 0, 1, 0, 0, 0, 1, 0])
me_cube.materials.append(mat_material)
me_cube.materials.append(mat_material_001)
me_cube.use_remesh_preserve_volume = False
me_cube.use_remesh_preserve_attributes = False
me_cube.use_mirror_vertex_groups = False
me_cube.update()

# ---- objects
ob_cube = bpy.data.objects.new('Cube', me_cube)

# ---- transforms, parenting, visibility, modifiers, constraints
ob_cube.location = (0.0, 0.0, 0.0)
ob_cube.lock_rotations_4d = False
ob_cube.empty_display_type = 'ARROWS'
ob_cube.lineart.crease_threshold = 0.0

# ---- collection membership
col_collection_1.objects.link(ob_cube)

# ---- scene / render settings (as saved in the file)
scene.frame_start = 1; scene.frame_end = 250; scene.frame_set(1)
scene.render.engine = 'BLENDER_EEVEE_NEXT'
scene.render.resolution_percentage = 50
scene.render.dither_intensity = 0.0
scene.cycles.use_denoising = False
scene.cycles.samples = 128
scene.cycles.sampling_pattern = 'TABULATED_SOBOL'
scene.cycles.use_adaptive_sampling = False
scene.cycles.use_light_tree = False
scene.cycles.blur_glossy = 0.0
scene.cycles.sample_clamp_indirect = 0.0
scene.view_settings.view_transform = 'Standard'
bpy.context.view_layer.update()

# ---- added for rendering (the .blend has no active camera and no usable light): camera, sun
cam_auto = bpy.data.cameras.new('AutoCamera')
cam_auto.lens = 50.0
cam_auto.sensor_width = 36.0
cam_auto.clip_end = 1000.0
ob_auto_camera = bpy.data.objects.new('AutoCamera', cam_auto)
scene.collection.objects.link(ob_auto_camera)
ob_auto_camera.location = (3.75988, -4.54067, 3.01933)
ob_auto_camera.rotation_euler = (1.09748, -7.21219e-08, 0.694738)
scene.camera = ob_auto_camera
light_auto_sun = bpy.data.lights.new('AutoSun', 'SUN')
light_auto_sun.energy = 3.0
light_auto_sun.angle = 0.0523599
ob_auto_sun = bpy.data.objects.new('AutoSun', light_auto_sun)
scene.collection.objects.link(ob_auto_sun)
ob_auto_sun.rotation_euler = (0.872665, 0.174533, 0.523599)
bpy.context.view_layer.update()
